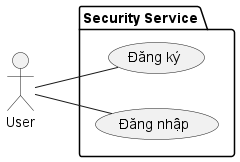

The diagram above was rendered by PlantUML. Its source (embedded in the PNG):
@startuml SecurityService_UseCase
left to right direction
actor User

package "Security Service" {
  usecase Register        as "Đăng ký"
  usecase Login           as "Đăng nhập"
}

User -- Register
User -- Login
@enduml